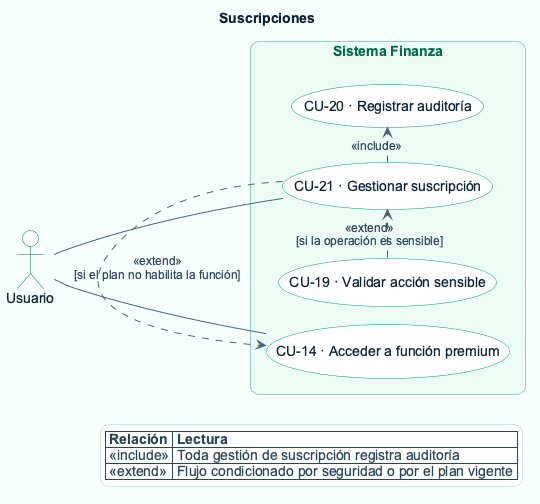

The diagram above was rendered by PlantUML. Its source (embedded in the PNG):
@startuml
!include theme-finanza.puml
title Suscripciones
left to right direction

actor Usuario

rectangle "Sistema Finanza" {
  usecase "CU-21 · Gestionar suscripción" as CU21
  usecase "CU-19 · Validar acción sensible" as CU19
  usecase "CU-20 · Registrar auditoría" as CU20
  usecase "CU-14 · Acceder a función premium" as CU14

  CU19 .> CU21 : <<extend>>\n[si la operación es sensible]
  CU21 .> CU20 : <<include>>
  CU21 .> CU14 : <<extend>>\n[si el plan no habilita la función]
}

Usuario -- CU21
Usuario -- CU14

legend right
  |= Relación |= Lectura |
  | <<include>> | Toda gestión de suscripción registra auditoría |
  | <<extend>> | Flujo condicionado por seguridad o por el plan vigente |
endlegend
@enduml